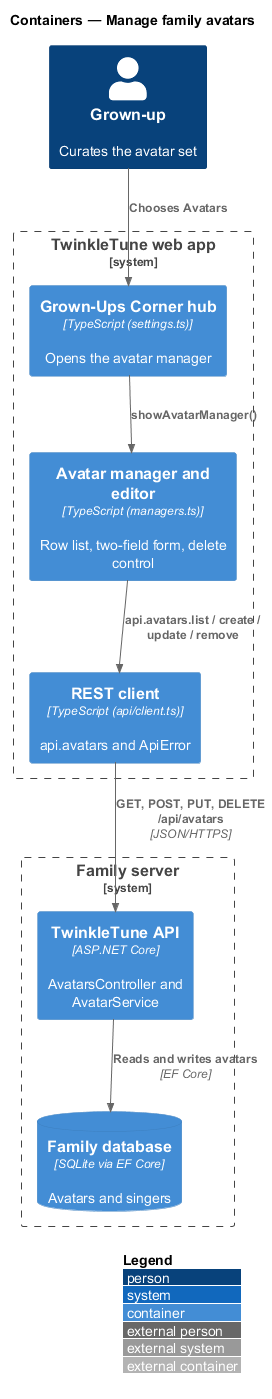

The diagram above was rendered by PlantUML. Its source (embedded in the PNG):
@startuml
!include <C4/C4_Container>
LAYOUT_WITH_LEGEND()
title Containers — Manage family avatars

Person(grownup, "Grown-up", "Curates the avatar set")
System_Boundary(twinkle, "TwinkleTune web app") {
  Container(hub, "Grown-Ups Corner hub", "TypeScript (settings.ts)", "Opens the avatar manager")
  Container(manager, "Avatar manager and editor", "TypeScript (managers.ts)", "Row list, two-field form, delete control")
  Container(client, "REST client", "TypeScript (api/client.ts)", "api.avatars and ApiError")
}
System_Boundary(family, "Family server") {
  Container(api, "TwinkleTune API", "ASP.NET Core", "AvatarsController and AvatarService")
  ContainerDb(db, "Family database", "SQLite via EF Core", "Avatars and singers")
}

Rel(grownup, hub, "Chooses Avatars")
Rel(hub, manager, "showAvatarManager()")
Rel(manager, client, "api.avatars.list / create / update / remove")
Rel(client, api, "GET, POST, PUT, DELETE /api/avatars", "JSON/HTTPS")
Rel(api, db, "Reads and writes avatars", "EF Core")
@enduml